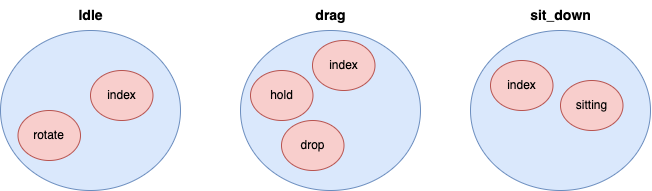

The diagram above was exported from draw.io. Its source (the exported page's mxGraphModel, read from the mxfile embedded in the PNG):
<mxGraphModel dx="694" dy="459" grid="1" gridSize="10" guides="1" tooltips="1" connect="1" arrows="1" fold="1" page="1" pageScale="1" pageWidth="827" pageHeight="1169" math="0" shadow="0">
  <root>
    <mxCell id="0" />
    <mxCell id="1" parent="0" />
    <mxCell id="Jsgp5oPGOBzuN1w_tUqL-1" value="" style="ellipse;whiteSpace=wrap;html=1;fillColor=#dae8fc;strokeColor=#6c8ebf;" vertex="1" parent="1">
      <mxGeometry x="70" y="230" width="180" height="160" as="geometry" />
    </mxCell>
    <mxCell id="Jsgp5oPGOBzuN1w_tUqL-3" value="Idle" style="text;html=1;align=center;verticalAlign=middle;resizable=0;points=[];autosize=1;strokeColor=none;fillColor=none;fontStyle=1;fontSize=14;" vertex="1" parent="1">
      <mxGeometry x="135" y="200" width="50" height="30" as="geometry" />
    </mxCell>
    <mxCell id="Jsgp5oPGOBzuN1w_tUqL-4" value="index" style="ellipse;whiteSpace=wrap;html=1;fillColor=#f8cecc;strokeColor=#b85450;" vertex="1" parent="1">
      <mxGeometry x="160" y="270" width="62.5" height="50" as="geometry" />
    </mxCell>
    <mxCell id="Jsgp5oPGOBzuN1w_tUqL-5" value="rotate" style="ellipse;whiteSpace=wrap;html=1;fillColor=#f8cecc;strokeColor=#b85450;" vertex="1" parent="1">
      <mxGeometry x="87.5" y="310" width="62.5" height="50" as="geometry" />
    </mxCell>
    <mxCell id="Jsgp5oPGOBzuN1w_tUqL-6" value="" style="ellipse;whiteSpace=wrap;html=1;fillColor=#dae8fc;strokeColor=#6c8ebf;" vertex="1" parent="1">
      <mxGeometry x="310" y="230" width="180" height="160" as="geometry" />
    </mxCell>
    <mxCell id="Jsgp5oPGOBzuN1w_tUqL-7" value="drag" style="text;html=1;align=center;verticalAlign=middle;resizable=0;points=[];autosize=1;strokeColor=none;fillColor=none;fontStyle=1;fontSize=14;" vertex="1" parent="1">
      <mxGeometry x="375" y="200" width="50" height="30" as="geometry" />
    </mxCell>
    <mxCell id="Jsgp5oPGOBzuN1w_tUqL-8" value="index" style="ellipse;whiteSpace=wrap;html=1;fillColor=#f8cecc;strokeColor=#b85450;" vertex="1" parent="1">
      <mxGeometry x="382" y="240" width="62.5" height="50" as="geometry" />
    </mxCell>
    <mxCell id="Jsgp5oPGOBzuN1w_tUqL-9" value="hold" style="ellipse;whiteSpace=wrap;html=1;fillColor=#f8cecc;strokeColor=#b85450;" vertex="1" parent="1">
      <mxGeometry x="320" y="270" width="62.5" height="50" as="geometry" />
    </mxCell>
    <mxCell id="Jsgp5oPGOBzuN1w_tUqL-10" value="" style="ellipse;whiteSpace=wrap;html=1;fillColor=#dae8fc;strokeColor=#6c8ebf;" vertex="1" parent="1">
      <mxGeometry x="540" y="230" width="180" height="160" as="geometry" />
    </mxCell>
    <mxCell id="Jsgp5oPGOBzuN1w_tUqL-11" value="sit_down" style="text;html=1;align=center;verticalAlign=middle;resizable=0;points=[];autosize=1;strokeColor=none;fillColor=none;fontStyle=1;fontSize=14;" vertex="1" parent="1">
      <mxGeometry x="590" y="200" width="80" height="30" as="geometry" />
    </mxCell>
    <mxCell id="Jsgp5oPGOBzuN1w_tUqL-12" value="index" style="ellipse;whiteSpace=wrap;html=1;fillColor=#f8cecc;strokeColor=#b85450;" vertex="1" parent="1">
      <mxGeometry x="560" y="260" width="62.5" height="50" as="geometry" />
    </mxCell>
    <mxCell id="Jsgp5oPGOBzuN1w_tUqL-13" value="sitting" style="ellipse;whiteSpace=wrap;html=1;fillColor=#f8cecc;strokeColor=#b85450;" vertex="1" parent="1">
      <mxGeometry x="630" y="280" width="62.5" height="50" as="geometry" />
    </mxCell>
    <mxCell id="Jsgp5oPGOBzuN1w_tUqL-14" value="drop" style="ellipse;whiteSpace=wrap;html=1;fillColor=#f8cecc;strokeColor=#b85450;" vertex="1" parent="1">
      <mxGeometry x="351" y="320" width="62.5" height="50" as="geometry" />
    </mxCell>
  </root>
</mxGraphModel>